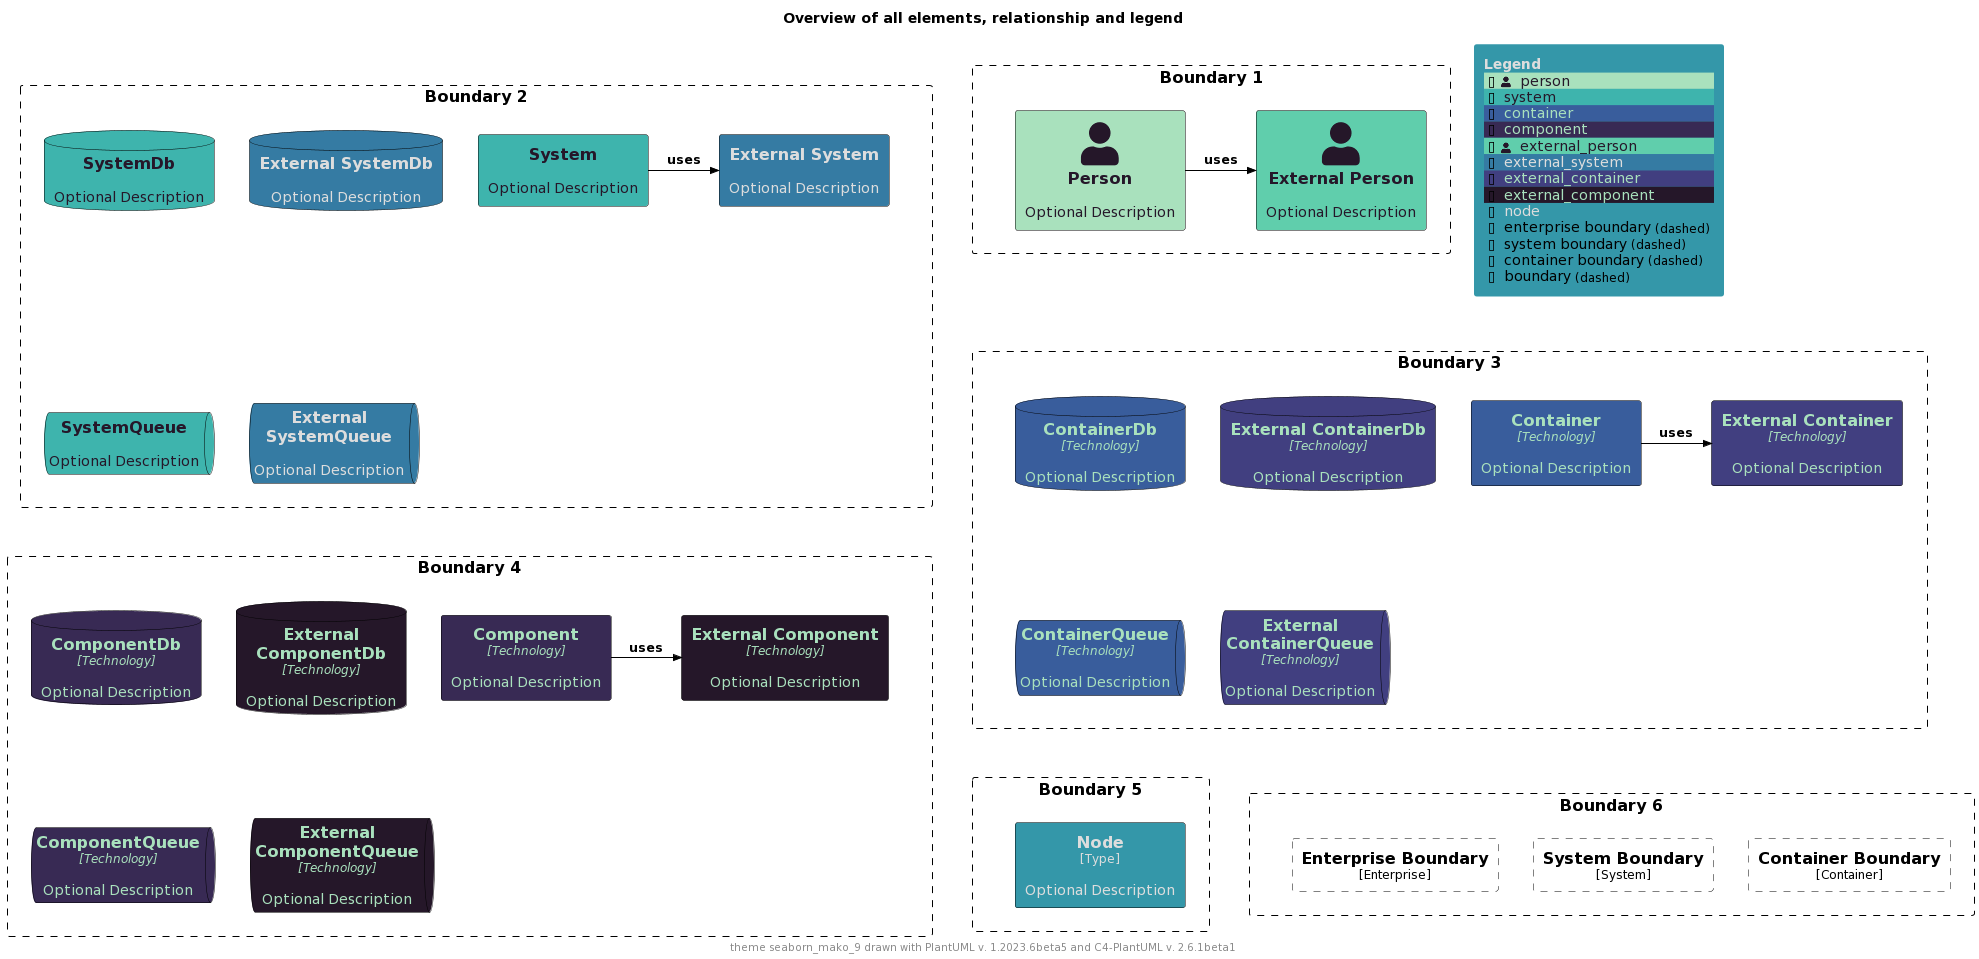

The diagram above was rendered by PlantUML. Its source (embedded in the PNG):
@startuml
'Theme: "puml-theme-seaborn_mako_9.puml"
'Theme colors
' Metadata
' Created: 2023-05-02 22:09:48.987037+00:00
!$THEME = "seaborn_mako_9"

!function $textcolor($bgColor)
!if $bgColor == $COLOR_INDEX_0 || $bgColor == $COLOR_INDEX_1 || $bgColor == $COLOR_INDEX_2 || $bgColor == $COLOR_INDEX_3
!return $COLOR_INDEX_8
!elseif $bgColor == $COLOR_INDEX_6 || $bgColor == $COLOR_INDEX_7 || $bgColor == $COLOR_INDEX_8
!return $COLOR_INDEX_0
!elseif %is_light($bgColor)
!return "#222222"
!elseif %is_dark($bgColor)
!return "#dddddd"
!else
!return $COLOR_TEXT_FALLBACK_COLOR
!endif
!endfunction

!$COLOR_INDEX_0="#251729"
!$COLOR_INDEX_1="#382a54"
!$COLOR_INDEX_2="#413f80"
!$COLOR_INDEX_3="#395d9c"
!$COLOR_INDEX_4="#357ba3"
!$COLOR_INDEX_5="#3497a9"
!$COLOR_INDEX_6="#3eb4ad"
!$COLOR_INDEX_7="#60ceac"
!$COLOR_INDEX_8="#a9e1bd"
!$COLOR_BORDER_COLOR="#000000"

!$COLOR_TEXT_LIGHT=$COLOR_INDEX_0
!$COLOR_TEXT_DARK=$COLOR_INDEX_8
!$COLOR_TEXT_NEUTRAL=$textcolor($COLOR_INDEX_4)
!$COLOR_REL_COLOR=$textcolor($COLOR_INDEX_8)

!$COLOR_TEXT_FALLBACK_COLOR ?= "#000000"

' stereotype and technology font size
!$STEREOTYPE_FONT_SIZE ?= 12
!$TECHN_FONT_SIZE ?= 12

' default text color of all elements
!$ELEMENT_FONT_COLOR ?= $COLOR_TEXT_FALLBACK_COLOR

' arrow related colors and text size
!$ARROW_COLOR ?= $COLOR_TEXT_FALLBACK_COLOR
!$ARROW_FONT_COLOR ?= $COLOR_TEXT_FALLBACK_COLOR
!$ARROW_FONT_SIZE ?= 12

' (default) boundary related colors and style
!$BOUNDARY_COLOR ?= $COLOR_BORDER_COLOR
!$BOUNDARY_BG_COLOR ?= "transparent"
!$BOUNDARY_BORDER_STYLE ?= "dashed"

' person related colors
!$PERSON_BG_COLOR ?= $COLOR_INDEX_8
!$PERSON_FONT_COLOR ?= $textcolor($PERSON_BG_COLOR)
!$PERSON_BORDER_COLOR ?= $COLOR_BORDER_COLOR

' external person related colors
!$EXTERNAL_PERSON_BG_COLOR ?= $COLOR_INDEX_7
!$EXTERNAL_PERSON_FONT_COLOR ?= $textcolor($EXTERNAL_PERSON_BG_COLOR)
!$EXTERNAL_PERSON_BORDER_COLOR ?= $COLOR_BORDER_COLOR

' system related colors
!$SYSTEM_BG_COLOR ?= $COLOR_INDEX_6
!$SYSTEM_FONT_COLOR ?= $textcolor($SYSTEM_BG_COLOR)
!$SYSTEM_BORDER_COLOR ?= $COLOR_BORDER_COLOR

' external system related colors
!$EXTERNAL_SYSTEM_BG_COLOR ?= $COLOR_INDEX_4
!$EXTERNAL_SYSTEM_FONT_COLOR ?= $textcolor($EXTERNAL_SYSTEM_BG_COLOR)
!$EXTERNAL_SYSTEM_BORDER_COLOR ?= $COLOR_BORDER_COLOR

' system boundary related colors and style
!$SYSTEM_BOUNDARY_COLOR ?= $BOUNDARY_COLOR
!$SYSTEM_BOUNDARY_BG_COLOR ?= $BOUNDARY_BG_COLOR
!$SYSTEM_BOUNDARY_BORDER_STYLE ?= $BOUNDARY_BORDER_STYLE

' enterprise boundary related colors and style
!$ENTERPRISE_BOUNDARY_COLOR ?= $BOUNDARY_COLOR
!$ENTERPRISE_BOUNDARY_BG_COLOR ?= $BOUNDARY_BG_COLOR
!$ENTERPRISE_BOUNDARY_BORDER_STYLE ?= $BOUNDARY_BORDER_STYLE

' container related colors
!$CONTAINER_BG_COLOR ?= $COLOR_INDEX_3
!$CONTAINER_FONT_COLOR ?= $textcolor($CONTAINER_BG_COLOR)
!$CONTAINER_BORDER_COLOR ?= $COLOR_BORDER_COLOR

' external container related colors
!$EXTERNAL_CONTAINER_BG_COLOR ?= $COLOR_INDEX_2
!$EXTERNAL_CONTAINER_FONT_COLOR ?= $textcolor($EXTERNAL_CONTAINER_BG_COLOR)
!$EXTERNAL_CONTAINER_BORDER_COLOR ?= $COLOR_BORDER_COLOR

' container boundary related colors and style
!$CONTAINER_BOUNDARY_COLOR ?= $BOUNDARY_COLOR
!$CONTAINER_BOUNDARY_BG_COLOR ?= $BOUNDARY_BG_COLOR
!$CONTAINER_BOUNDARY_BORDER_STYLE ?= $BOUNDARY_BORDER_STYLE

' component related colors
!$COMPONENT_BG_COLOR ?= $COLOR_INDEX_1
!$COMPONENT_FONT_COLOR ?= $textcolor($COMPONENT_BG_COLOR)
!$COMPONENT_BORDER_COLOR ?= $COLOR_BORDER_COLOR

' external component related colors
!$EXTERNAL_COMPONENT_BG_COLOR ?= $COLOR_INDEX_0
!$EXTERNAL_COMPONENT_FONT_COLOR ?= $textcolor($EXTERNAL_COMPONENT_BG_COLOR)
!$EXTERNAL_COMPONENT_BORDER_COLOR ?= $COLOR_BORDER_COLOR

' node related colors
!$NODE_BG_COLOR ?= $COLOR_INDEX_5
!$NODE_FONT_COLOR ?= $textcolor($NODE_BG_COLOR)
!$NODE_BORDER_COLOR ?= $COLOR_BORDER_COLOR

' legend colors and sizes
!$LEGEND_TITLE_COLOR ?= $textcolor($COLOR_INDEX_5)
!$LEGEND_FONT_COLOR ?= $textcolor($COLOR_INDEX_5)
!$LEGEND_BG_COLOR ?= $COLOR_INDEX_5
!$LEGEND_BORDER_COLOR ?= $COLOR_INDEX_5
!$LEGEND_DARK_COLOR ?= $COLOR_TEXT_DARK
!$LEGEND_LIGHT_COLOR ?= $COLOR_TEXT_LIGHT

!$LEGEND_DETAILS_SMALL_SIZE ?= 8
!$LEGEND_DETAILS_NORMAL_SIZE ?= 12

' legend related texts
!$LEGEND_SHADOW_TEXT ?= "shadow"
!$LEGEND_NO_SHADOW_TEXT ?= "no shadow"
!$LEGEND_NO_FONT_BG_TEXT ?= "last text and back color"
!$LEGEND_NO_FONT_TEXT ?= "last text color"
!$LEGEND_NO_BG_TEXT ?= "last back color"
!$LEGEND_NO_LINE_TEXT ?= "last line color"
!$LEGEND_ROUNDED_BOX ?= "rounded box"
!$LEGEND_EIGHT_SIDED ?= "eight sided"
!$LEGEND_DOTTED_LINE ?= "dotted"
!$LEGEND_DASHED_LINE ?= "dashed"
!$LEGEND_BOLD_LINE ?= "bold"
!$LEGEND_BOUNDARY ?= "boundary"
!$LEGEND_DASHED_BOUNDARY ?= "dashed"
' transparent is ignored, produces smaller legends
' !$LEGEND_DASHED_TRANSPARENT_BOUNDARY ?= "dashed, transparent"
!$LEGEND_DASHED_TRANSPARENT_BOUNDARY ?= "dashed"

' sketch related colors, font and texts
!$SKETCH_BG_COLOR ?= "transparent"
!$SKETCH_FONT_COLOR ?= $COLOR_INDEX_8
!$SKETCH_WARNING_COLOR ?= $COLOR_INDEX_0

!$SKETCH_FONT_NAME ?= "Gochi Hand"

!$SKETCH_FOOTER_WARNING ?= "Warning:"
!$SKETCH_FOOTER_TEXT ?= "Created for discussion, needs to be validated"

' size of rectangle shape corner markers
!$ROUNDED_BOX_SIZE ?= 25
!$EIGHT_SIDED_SIZE ?= 18

' Elements


' displays all elements, relationship and legend (can be included in the theme test)
!if %variable_exists("RELATIVE_INCLUDE")
  !include %get_variable_value("RELATIVE_INCLUDE")/C4_Component.puml
  !include %get_variable_value("RELATIVE_INCLUDE")/C4_Deployment.puml
!else
  !include https://raw.githubusercontent.com/plantuml-stdlib/C4-PlantUML/master/C4_Component.puml
  !include https://raw.githubusercontent.com/plantuml-stdlib/C4-PlantUML/master/C4_Deployment.puml
!endif

SetDefaultLegendEntries("person\nsystem\ncontainer\ncomponent\nexternal_person\nexternal_system\nexternal_container\nexternal_component\nnode\nenterprise_boundary\nsystem_boundary\ncontainer_boundary\nboundary")

title Overview of all elements, relationship and legend

footer theme $THEME drawn with PlantUML v. %version() and C4-PlantUML v. C4Version()

Boundary(b2, "Boundary 2") {
  System(system, "System", "Optional Description")
  System_Ext(externalSystem, "External System", "Optional Description")
  Rel_R(system, externalSystem, "uses")

  SystemDb(systemDb, "SystemDb", "Optional Description")
  SystemDb_Ext(externalSystemDb, "External SystemDb", "Optional Description")
  SystemQueue(systemQueue, "SystemQueue", "Optional Description")
  SystemQueue_Ext(externalSystemQueue, "External SystemQueue", "Optional Description")    
}

Boundary(b1, "Boundary 1") {
  Person(person, "Person", "Optional Description")
  Person_Ext(externalPerson, "External Person", "Optional Description")
  Rel_R(person, externalPerson, "uses")
}

Boundary(b3, "Boundary 3") {
  Container(container, "Container", "Technology", "Optional Description")
  Container_Ext(externalContainer, "External Container", "Technology", "Optional Description")
  Rel_R(container, externalContainer, "uses")

  ContainerDb(containerDb, "ContainerDb", "Technology", "Optional Description")
  ContainerDb_Ext(externalContainerDb, "External ContainerDb", "Technology", "Optional Description")
  ContainerQueue(containerQueue, "ContainerQueue", "Technology", "Optional Description")
  ContainerQueue_Ext(externalContainerQueue, "External ContainerQueue", "Technology", "Optional Description")
}

Boundary(b4, "Boundary 4") {
  Component(component, "Component", "Technology", "Optional Description")
  Component_Ext(externalComponent, "External Component", "Technology", "Optional Description")
  Rel_R(component, externalComponent, "uses")

  ComponentDb(componentDb, "ComponentDb", "Technology", "Optional Description")
  ComponentDb_Ext(externalComponentDb, "External ComponentDb", "Technology", "Optional Description")
  ComponentQueue(componentQueue, "ComponentQueue", "Technology", "Optional Description")
  ComponentQueue_Ext(externalComponentQueue, "External ComponentQueue", "Technology", "Optional Description")
}

Boundary(b5, "Boundary 5") {
  Node(node, "Node", "Type", "Optional Description")
}

Boundary(b6, "Boundary 6") {
  Enterprise_Boundary(eb, "Enterprise Boundary") {
  }

  System_Boundary(sb, "System Boundary") {
  }

  Container_Boundary(cb, "Container Boundary") {
  }

  Lay_R(eb,sb)
  Lay_R(sb,cb)
}

Lay_D(b2,b3)
Lay_R(b2,b1)
Lay_D(b3,b4)
Lay_D(b4,b5)
Lay_R(b5,b6)

SHOW_FLOATING_LEGEND()
@enduml